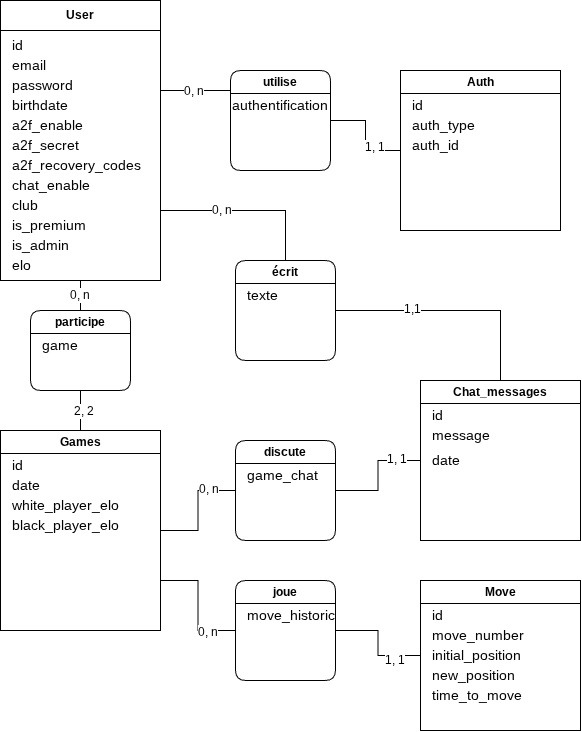

The diagram above was exported from draw.io. Its source (the exported page's mxGraphModel, read from the mxfile embedded in the PNG):
<mxGraphModel dx="830" dy="976" grid="1" gridSize="10" guides="1" tooltips="1" connect="1" arrows="1" fold="1" page="1" pageScale="1" pageWidth="850" pageHeight="1100" math="0" shadow="0">
  <root>
    <mxCell id="0" />
    <mxCell id="1" parent="0" />
    <mxCell id="ZWcWDa963CmJr8eaV9Mp-1" edge="1" parent="1" style="edgeStyle=orthogonalEdgeStyle;rounded=0;orthogonalLoop=1;jettySize=auto;html=1;endArrow=none;endFill=0;entryX=0;entryY=0.5;entryDx=0;entryDy=0;" target="ZWcWDa963CmJr8eaV9Mp-20">
      <mxGeometry relative="1" as="geometry">
        <Array as="points">
          <mxPoint x="300.0020589470864" y="100.00378677368167" />
        </Array>
        <mxPoint x="300.0020589470864" y="100.00378677368167" as="sourcePoint" />
        <mxPoint x="370.0020589470864" y="43.00378677368167" as="targetPoint" />
      </mxGeometry>
    </mxCell>
    <mxCell id="ZWcWDa963CmJr8eaV9Mp-55" connectable="0" parent="ZWcWDa963CmJr8eaV9Mp-1" style="edgeLabel;html=1;align=center;verticalAlign=middle;resizable=0;points=[];fontSize=12;" value="0, n" vertex="1">
      <mxGeometry relative="1" x="-0.3528" as="geometry">
        <mxPoint as="offset" />
      </mxGeometry>
    </mxCell>
    <mxCell id="ZWcWDa963CmJr8eaV9Mp-122" edge="1" parent="1" source="ZWcWDa963CmJr8eaV9Mp-123" style="edgeStyle=orthogonalEdgeStyle;rounded=0;orthogonalLoop=1;jettySize=auto;html=1;exitX=0.5;exitY=1;exitDx=0;exitDy=0;entryX=0.5;entryY=0;entryDx=0;entryDy=0;fontSize=12;startSize=8;endSize=8;endArrow=none;endFill=0;" target="ZWcWDa963CmJr8eaV9Mp-24">
      <mxGeometry relative="1" as="geometry" />
    </mxCell>
    <mxCell id="ZWcWDa963CmJr8eaV9Mp-130" connectable="0" parent="ZWcWDa963CmJr8eaV9Mp-122" style="edgeLabel;html=1;align=center;verticalAlign=middle;resizable=0;points=[];fontSize=12;" value="2, 2" vertex="1">
      <mxGeometry relative="1" x="0.0466" y="2" as="geometry">
        <mxPoint as="offset" />
      </mxGeometry>
    </mxCell>
    <mxCell id="ZWcWDa963CmJr8eaV9Mp-2" parent="1" style="swimlane;whiteSpace=wrap;html=1;startSize=30;" value="User" vertex="1">
      <mxGeometry height="280" width="160" x="140" y="10" as="geometry" />
    </mxCell>
    <mxCell id="ZWcWDa963CmJr8eaV9Mp-3" parent="ZWcWDa963CmJr8eaV9Mp-2" style="text;html=1;whiteSpace=wrap;strokeColor=none;fillColor=none;align=left;verticalAlign=middle;rounded=0;fontSize=14;" value="id" vertex="1">
      <mxGeometry height="30" width="60" x="10" y="30" as="geometry" />
    </mxCell>
    <mxCell id="ZWcWDa963CmJr8eaV9Mp-4" parent="ZWcWDa963CmJr8eaV9Mp-2" style="text;html=1;whiteSpace=wrap;strokeColor=none;fillColor=none;align=left;verticalAlign=middle;rounded=0;fontSize=14;" value="email" vertex="1">
      <mxGeometry height="30" width="60" x="10" y="50" as="geometry" />
    </mxCell>
    <mxCell id="ZWcWDa963CmJr8eaV9Mp-5" parent="ZWcWDa963CmJr8eaV9Mp-2" style="text;html=1;whiteSpace=wrap;strokeColor=none;fillColor=none;align=left;verticalAlign=middle;rounded=0;fontSize=14;" value="password" vertex="1">
      <mxGeometry height="30" width="60" x="10" y="70" as="geometry" />
    </mxCell>
    <mxCell id="ZWcWDa963CmJr8eaV9Mp-6" parent="ZWcWDa963CmJr8eaV9Mp-2" style="text;html=1;whiteSpace=wrap;strokeColor=none;fillColor=none;align=left;verticalAlign=middle;rounded=0;fontSize=14;" value="birthdate" vertex="1">
      <mxGeometry height="30" width="60" x="10" y="90" as="geometry" />
    </mxCell>
    <mxCell id="ZWcWDa963CmJr8eaV9Mp-7" parent="ZWcWDa963CmJr8eaV9Mp-2" style="text;html=1;whiteSpace=wrap;strokeColor=none;fillColor=none;align=left;verticalAlign=middle;rounded=0;fontSize=14;" value="a2f_enable" vertex="1">
      <mxGeometry height="30" width="60" x="10" y="110" as="geometry" />
    </mxCell>
    <mxCell id="ZWcWDa963CmJr8eaV9Mp-8" parent="ZWcWDa963CmJr8eaV9Mp-2" style="text;html=1;whiteSpace=wrap;strokeColor=none;fillColor=none;align=left;verticalAlign=middle;rounded=0;fontSize=14;" value="a2f_secret" vertex="1">
      <mxGeometry height="30" width="60" x="10" y="130" as="geometry" />
    </mxCell>
    <mxCell id="ZWcWDa963CmJr8eaV9Mp-9" parent="ZWcWDa963CmJr8eaV9Mp-2" style="text;html=1;whiteSpace=wrap;strokeColor=none;fillColor=none;align=left;verticalAlign=middle;rounded=0;fontSize=14;" value="a2f_recovery_codes" vertex="1">
      <mxGeometry height="30" width="60" x="10" y="150" as="geometry" />
    </mxCell>
    <mxCell id="ZWcWDa963CmJr8eaV9Mp-10" parent="ZWcWDa963CmJr8eaV9Mp-2" style="text;html=1;whiteSpace=wrap;strokeColor=none;fillColor=none;align=left;verticalAlign=middle;rounded=0;fontSize=14;" value="chat_enable" vertex="1">
      <mxGeometry height="30" width="60" x="10" y="170" as="geometry" />
    </mxCell>
    <mxCell id="ZWcWDa963CmJr8eaV9Mp-11" parent="ZWcWDa963CmJr8eaV9Mp-2" style="text;html=1;whiteSpace=wrap;strokeColor=none;fillColor=none;align=left;verticalAlign=middle;rounded=0;fontSize=14;" value="club" vertex="1">
      <mxGeometry height="30" width="60" x="10" y="190" as="geometry" />
    </mxCell>
    <mxCell id="ZWcWDa963CmJr8eaV9Mp-12" parent="ZWcWDa963CmJr8eaV9Mp-2" style="text;html=1;whiteSpace=wrap;strokeColor=none;fillColor=none;align=left;verticalAlign=middle;rounded=0;fontSize=14;" value="is_premium" vertex="1">
      <mxGeometry height="30" width="60" x="10" y="210" as="geometry" />
    </mxCell>
    <mxCell id="ZWcWDa963CmJr8eaV9Mp-13" parent="ZWcWDa963CmJr8eaV9Mp-2" style="text;html=1;whiteSpace=wrap;strokeColor=none;fillColor=none;align=left;verticalAlign=middle;rounded=0;fontSize=14;" value="is_admin" vertex="1">
      <mxGeometry height="30" width="60" x="10" y="230" as="geometry" />
    </mxCell>
    <mxCell id="ZWcWDa963CmJr8eaV9Mp-217" parent="ZWcWDa963CmJr8eaV9Mp-2" style="text;html=1;whiteSpace=wrap;strokeColor=none;fillColor=none;align=left;verticalAlign=middle;rounded=0;fontSize=14;" value="elo" vertex="1">
      <mxGeometry height="30" width="60" x="10" y="250" as="geometry" />
    </mxCell>
    <mxCell id="ZWcWDa963CmJr8eaV9Mp-14" parent="1" style="swimlane;whiteSpace=wrap;html=1;" value="Auth" vertex="1">
      <mxGeometry height="160" width="160" x="540.0020589470864" y="80.00378677368167" as="geometry" />
    </mxCell>
    <mxCell id="ZWcWDa963CmJr8eaV9Mp-15" parent="ZWcWDa963CmJr8eaV9Mp-14" style="text;html=1;whiteSpace=wrap;strokeColor=none;fillColor=none;align=left;verticalAlign=middle;rounded=0;fontSize=14;" value="id" vertex="1">
      <mxGeometry height="30" width="60" x="10" y="20" as="geometry" />
    </mxCell>
    <mxCell id="ZWcWDa963CmJr8eaV9Mp-16" parent="ZWcWDa963CmJr8eaV9Mp-14" style="text;html=1;whiteSpace=wrap;strokeColor=none;fillColor=none;align=left;verticalAlign=middle;rounded=0;fontSize=14;" value="auth_type" vertex="1">
      <mxGeometry height="30" width="60" x="10" y="40" as="geometry" />
    </mxCell>
    <mxCell id="ZWcWDa963CmJr8eaV9Mp-17" parent="ZWcWDa963CmJr8eaV9Mp-14" style="text;html=1;whiteSpace=wrap;strokeColor=none;fillColor=none;align=left;verticalAlign=middle;rounded=0;fontSize=14;" value="auth_id" vertex="1">
      <mxGeometry height="30" width="60" x="10" y="60" as="geometry" />
    </mxCell>
    <mxCell id="ZWcWDa963CmJr8eaV9Mp-19" edge="1" parent="1" source="ZWcWDa963CmJr8eaV9Mp-20" style="edgeStyle=orthogonalEdgeStyle;rounded=0;orthogonalLoop=1;jettySize=auto;html=1;exitX=1;exitY=0.5;exitDx=0;exitDy=0;entryX=0;entryY=0.5;entryDx=0;entryDy=0;endArrow=none;endFill=0;" target="ZWcWDa963CmJr8eaV9Mp-14">
      <mxGeometry relative="1" as="geometry" />
    </mxCell>
    <mxCell id="ZWcWDa963CmJr8eaV9Mp-56" connectable="0" parent="ZWcWDa963CmJr8eaV9Mp-19" style="edgeLabel;html=1;align=center;verticalAlign=middle;resizable=0;points=[];fontSize=12;" value="1, 1" vertex="1">
      <mxGeometry relative="1" x="0.4664" y="4" as="geometry">
        <mxPoint as="offset" />
      </mxGeometry>
    </mxCell>
    <mxCell id="ZWcWDa963CmJr8eaV9Mp-20" parent="1" style="swimlane;whiteSpace=wrap;html=1;rounded=1;" value="utilise" vertex="1">
      <mxGeometry height="100" width="100" x="370.0020589470864" y="80.00378677368167" as="geometry" />
    </mxCell>
    <mxCell id="ZWcWDa963CmJr8eaV9Mp-21" parent="ZWcWDa963CmJr8eaV9Mp-20" style="text;html=1;whiteSpace=wrap;strokeColor=none;fillColor=none;align=left;verticalAlign=middle;rounded=0;fontSize=14;" value="authentification" vertex="1">
      <mxGeometry height="30" width="60" y="20" as="geometry" />
    </mxCell>
    <mxCell id="ZWcWDa963CmJr8eaV9Mp-22" edge="1" parent="1" source="ZWcWDa963CmJr8eaV9Mp-24" style="edgeStyle=orthogonalEdgeStyle;rounded=0;orthogonalLoop=1;jettySize=auto;html=1;exitX=1;exitY=0.5;exitDx=0;exitDy=0;entryX=0;entryY=0.5;entryDx=0;entryDy=0;endArrow=none;endFill=0;" target="ZWcWDa963CmJr8eaV9Mp-33">
      <mxGeometry relative="1" as="geometry" />
    </mxCell>
    <mxCell id="ZWcWDa963CmJr8eaV9Mp-51" connectable="0" parent="ZWcWDa963CmJr8eaV9Mp-22" style="edgeLabel;html=1;align=center;verticalAlign=middle;resizable=0;points=[];fontSize=12;" value="0, n" vertex="1">
      <mxGeometry relative="1" x="0.5122" y="2" as="geometry">
        <mxPoint as="offset" />
      </mxGeometry>
    </mxCell>
    <mxCell id="ZWcWDa963CmJr8eaV9Mp-23" edge="1" parent="1" source="ZWcWDa963CmJr8eaV9Mp-24" style="edgeStyle=orthogonalEdgeStyle;rounded=0;orthogonalLoop=1;jettySize=auto;html=1;exitX=1;exitY=0.75;exitDx=0;exitDy=0;entryX=0;entryY=0.5;entryDx=0;entryDy=0;endArrow=none;endFill=0;" target="ZWcWDa963CmJr8eaV9Mp-49">
      <mxGeometry relative="1" as="geometry" />
    </mxCell>
    <mxCell id="ZWcWDa963CmJr8eaV9Mp-53" connectable="0" parent="ZWcWDa963CmJr8eaV9Mp-23" style="edgeLabel;html=1;align=center;verticalAlign=middle;resizable=0;points=[];fontSize=12;" value="0, n" vertex="1">
      <mxGeometry relative="1" x="0.5343" y="-1" as="geometry">
        <mxPoint as="offset" />
      </mxGeometry>
    </mxCell>
    <mxCell id="ZWcWDa963CmJr8eaV9Mp-24" parent="1" style="swimlane;whiteSpace=wrap;html=1;" value="Games" vertex="1">
      <mxGeometry height="200" width="160" x="140.00205894708634" y="440.00378677368167" as="geometry" />
    </mxCell>
    <mxCell id="ZWcWDa963CmJr8eaV9Mp-25" parent="ZWcWDa963CmJr8eaV9Mp-24" style="text;html=1;whiteSpace=wrap;strokeColor=none;fillColor=none;align=left;verticalAlign=middle;rounded=0;fontSize=14;" value="id" vertex="1">
      <mxGeometry height="30" width="60" x="10" y="20" as="geometry" />
    </mxCell>
    <mxCell id="ZWcWDa963CmJr8eaV9Mp-28" parent="ZWcWDa963CmJr8eaV9Mp-24" style="text;html=1;whiteSpace=wrap;strokeColor=none;fillColor=none;align=left;verticalAlign=middle;rounded=0;fontSize=14;" value="date" vertex="1">
      <mxGeometry height="30" width="60" x="10" y="40" as="geometry" />
    </mxCell>
    <mxCell id="ZWcWDa963CmJr8eaV9Mp-30" parent="ZWcWDa963CmJr8eaV9Mp-24" style="text;html=1;whiteSpace=wrap;strokeColor=none;fillColor=none;align=left;verticalAlign=middle;rounded=0;fontSize=14;" value="white_player_elo" vertex="1">
      <mxGeometry height="30" width="60" x="10" y="60" as="geometry" />
    </mxCell>
    <mxCell id="ZWcWDa963CmJr8eaV9Mp-31" parent="ZWcWDa963CmJr8eaV9Mp-24" style="text;html=1;whiteSpace=wrap;strokeColor=none;fillColor=none;align=left;verticalAlign=middle;rounded=0;fontSize=14;" value="black_player_elo" vertex="1">
      <mxGeometry height="30" width="60" x="10" y="80" as="geometry" />
    </mxCell>
    <mxCell id="ZWcWDa963CmJr8eaV9Mp-32" edge="1" parent="1" source="ZWcWDa963CmJr8eaV9Mp-33" style="edgeStyle=orthogonalEdgeStyle;rounded=0;orthogonalLoop=1;jettySize=auto;html=1;exitX=1;exitY=0.5;exitDx=0;exitDy=0;entryX=0;entryY=0.5;entryDx=0;entryDy=0;endArrow=none;endFill=0;" target="ZWcWDa963CmJr8eaV9Mp-35">
      <mxGeometry relative="1" as="geometry" />
    </mxCell>
    <mxCell id="ZWcWDa963CmJr8eaV9Mp-52" connectable="0" parent="ZWcWDa963CmJr8eaV9Mp-32" style="edgeLabel;html=1;align=center;verticalAlign=middle;resizable=0;points=[];fontSize=12;" value="1, 1" vertex="1">
      <mxGeometry relative="1" x="0.565" y="2" as="geometry">
        <mxPoint as="offset" />
      </mxGeometry>
    </mxCell>
    <mxCell id="ZWcWDa963CmJr8eaV9Mp-33" parent="1" style="swimlane;whiteSpace=wrap;html=1;rounded=1;startSize=23;" value="discute" vertex="1">
      <mxGeometry height="100" width="100" x="375.0020589470863" y="450.00378677368167" as="geometry" />
    </mxCell>
    <mxCell id="ZWcWDa963CmJr8eaV9Mp-34" parent="ZWcWDa963CmJr8eaV9Mp-33" style="text;html=1;whiteSpace=wrap;strokeColor=none;fillColor=none;align=left;verticalAlign=middle;rounded=0;fontSize=14;" value="game_chat" vertex="1">
      <mxGeometry height="30" width="60" x="10" y="20" as="geometry" />
    </mxCell>
    <mxCell id="ZWcWDa963CmJr8eaV9Mp-35" parent="1" style="swimlane;whiteSpace=wrap;html=1;startSize=23;" value="Chat_messages" vertex="1">
      <mxGeometry height="160" width="160" x="560.0020589470863" y="390.00378677368167" as="geometry" />
    </mxCell>
    <mxCell id="ZWcWDa963CmJr8eaV9Mp-36" parent="ZWcWDa963CmJr8eaV9Mp-35" style="text;html=1;whiteSpace=wrap;strokeColor=none;fillColor=none;align=left;verticalAlign=middle;rounded=0;fontSize=14;" value="id" vertex="1">
      <mxGeometry height="30" width="60" x="10" y="20" as="geometry" />
    </mxCell>
    <mxCell id="ZWcWDa963CmJr8eaV9Mp-37" parent="ZWcWDa963CmJr8eaV9Mp-35" style="text;html=1;whiteSpace=wrap;strokeColor=none;fillColor=none;align=left;verticalAlign=middle;rounded=0;fontSize=14;" value="message" vertex="1">
      <mxGeometry height="30" width="60" x="10" y="40" as="geometry" />
    </mxCell>
    <mxCell id="ZWcWDa963CmJr8eaV9Mp-38" parent="ZWcWDa963CmJr8eaV9Mp-35" style="text;html=1;whiteSpace=wrap;strokeColor=none;fillColor=none;align=left;verticalAlign=middle;rounded=0;fontSize=14;" value="date" vertex="1">
      <mxGeometry height="30" width="60" x="10" y="65" as="geometry" />
    </mxCell>
    <mxCell id="ZWcWDa963CmJr8eaV9Mp-41" parent="1" style="swimlane;whiteSpace=wrap;html=1;" value="Move" vertex="1">
      <mxGeometry height="150" width="160" x="560.0020589470863" y="590.0037867736817" as="geometry" />
    </mxCell>
    <mxCell id="ZWcWDa963CmJr8eaV9Mp-42" parent="ZWcWDa963CmJr8eaV9Mp-41" style="text;html=1;whiteSpace=wrap;strokeColor=none;fillColor=none;align=left;verticalAlign=middle;rounded=0;fontSize=14;" value="id" vertex="1">
      <mxGeometry height="30" width="60" x="10" y="20" as="geometry" />
    </mxCell>
    <mxCell id="ZWcWDa963CmJr8eaV9Mp-44" parent="ZWcWDa963CmJr8eaV9Mp-41" style="text;html=1;whiteSpace=wrap;strokeColor=none;fillColor=none;align=left;verticalAlign=middle;rounded=0;fontSize=14;" value="move_number" vertex="1">
      <mxGeometry height="30" width="60" x="10" y="40" as="geometry" />
    </mxCell>
    <mxCell id="ZWcWDa963CmJr8eaV9Mp-45" parent="ZWcWDa963CmJr8eaV9Mp-41" style="text;html=1;whiteSpace=wrap;strokeColor=none;fillColor=none;align=left;verticalAlign=middle;rounded=0;fontSize=14;" value="initial_position" vertex="1">
      <mxGeometry height="30" width="60" x="10" y="60" as="geometry" />
    </mxCell>
    <mxCell id="ZWcWDa963CmJr8eaV9Mp-46" parent="ZWcWDa963CmJr8eaV9Mp-41" style="text;html=1;whiteSpace=wrap;strokeColor=none;fillColor=none;align=left;verticalAlign=middle;rounded=0;fontSize=14;" value="new_position" vertex="1">
      <mxGeometry height="30" width="60" x="10" y="80" as="geometry" />
    </mxCell>
    <mxCell id="ZWcWDa963CmJr8eaV9Mp-47" parent="ZWcWDa963CmJr8eaV9Mp-41" style="text;html=1;whiteSpace=wrap;strokeColor=none;fillColor=none;align=left;verticalAlign=middle;rounded=0;fontSize=14;" value="time_to_move" vertex="1">
      <mxGeometry height="30" width="60" x="10" y="100" as="geometry" />
    </mxCell>
    <mxCell id="ZWcWDa963CmJr8eaV9Mp-48" edge="1" parent="1" source="ZWcWDa963CmJr8eaV9Mp-49" style="edgeStyle=orthogonalEdgeStyle;rounded=0;orthogonalLoop=1;jettySize=auto;html=1;exitX=1;exitY=0.5;exitDx=0;exitDy=0;entryX=0;entryY=0.5;entryDx=0;entryDy=0;endArrow=none;endFill=0;" target="ZWcWDa963CmJr8eaV9Mp-41">
      <mxGeometry relative="1" as="geometry" />
    </mxCell>
    <mxCell id="ZWcWDa963CmJr8eaV9Mp-54" connectable="0" parent="ZWcWDa963CmJr8eaV9Mp-48" style="edgeLabel;html=1;align=center;verticalAlign=middle;resizable=0;points=[];fontSize=12;" value="1, 1" vertex="1">
      <mxGeometry relative="1" x="0.5" y="-4" as="geometry">
        <mxPoint as="offset" />
      </mxGeometry>
    </mxCell>
    <mxCell id="ZWcWDa963CmJr8eaV9Mp-49" parent="1" style="swimlane;whiteSpace=wrap;html=1;rounded=1;startSize=23;" value="joue" vertex="1">
      <mxGeometry height="100" width="100" x="375.0020589470863" y="590.0037867736817" as="geometry" />
    </mxCell>
    <mxCell id="ZWcWDa963CmJr8eaV9Mp-50" parent="ZWcWDa963CmJr8eaV9Mp-49" style="text;html=1;whiteSpace=wrap;strokeColor=none;fillColor=none;align=left;verticalAlign=middle;rounded=0;fontSize=14;" value="move_historic" vertex="1">
      <mxGeometry height="30" width="60" x="10" y="20" as="geometry" />
    </mxCell>
    <mxCell id="ZWcWDa963CmJr8eaV9Mp-117" edge="1" parent="1" source="ZWcWDa963CmJr8eaV9Mp-113" style="edgeStyle=orthogonalEdgeStyle;rounded=0;orthogonalLoop=1;jettySize=auto;html=1;exitX=0.5;exitY=0;exitDx=0;exitDy=0;entryX=1;entryY=0.75;entryDx=0;entryDy=0;fontSize=12;startSize=8;endSize=8;endArrow=none;endFill=0;" target="ZWcWDa963CmJr8eaV9Mp-2">
      <mxGeometry relative="1" as="geometry" />
    </mxCell>
    <mxCell id="ZWcWDa963CmJr8eaV9Mp-121" connectable="0" parent="ZWcWDa963CmJr8eaV9Mp-117" style="edgeLabel;html=1;align=center;verticalAlign=middle;resizable=0;points=[];fontSize=12;" value="0, n" vertex="1">
      <mxGeometry relative="1" x="0.3179" y="-1" as="geometry">
        <mxPoint as="offset" />
      </mxGeometry>
    </mxCell>
    <mxCell id="ZWcWDa963CmJr8eaV9Mp-119" edge="1" parent="1" source="ZWcWDa963CmJr8eaV9Mp-113" style="edgeStyle=orthogonalEdgeStyle;rounded=0;orthogonalLoop=1;jettySize=auto;html=1;exitX=1;exitY=0.5;exitDx=0;exitDy=0;entryX=0.5;entryY=0;entryDx=0;entryDy=0;fontSize=12;startSize=8;endSize=8;endArrow=none;endFill=0;" target="ZWcWDa963CmJr8eaV9Mp-35">
      <mxGeometry relative="1" as="geometry" />
    </mxCell>
    <mxCell id="ZWcWDa963CmJr8eaV9Mp-120" connectable="0" parent="ZWcWDa963CmJr8eaV9Mp-119" style="edgeLabel;html=1;align=center;verticalAlign=middle;resizable=0;points=[];fontSize=12;" value="1,1" vertex="1">
      <mxGeometry relative="1" x="-0.3518" y="2" as="geometry">
        <mxPoint as="offset" />
      </mxGeometry>
    </mxCell>
    <mxCell id="ZWcWDa963CmJr8eaV9Mp-113" parent="1" style="swimlane;whiteSpace=wrap;html=1;rounded=1;startSize=23;" value="écrit" vertex="1">
      <mxGeometry height="100" width="100" x="375" y="270" as="geometry" />
    </mxCell>
    <mxCell id="ZWcWDa963CmJr8eaV9Mp-114" parent="ZWcWDa963CmJr8eaV9Mp-113" style="text;html=1;whiteSpace=wrap;strokeColor=none;fillColor=none;align=left;verticalAlign=middle;rounded=0;fontSize=14;" value="texte" vertex="1">
      <mxGeometry height="30" width="60" x="10" y="20" as="geometry" />
    </mxCell>
    <mxCell id="ZWcWDa963CmJr8eaV9Mp-125" edge="1" parent="1" source="ZWcWDa963CmJr8eaV9Mp-2" style="edgeStyle=orthogonalEdgeStyle;rounded=0;orthogonalLoop=1;jettySize=auto;html=1;exitX=0.5;exitY=1;exitDx=0;exitDy=0;entryX=0.5;entryY=0;entryDx=0;entryDy=0;fontSize=12;startSize=8;endSize=8;endArrow=none;endFill=0;" target="ZWcWDa963CmJr8eaV9Mp-123" value="">
      <mxGeometry relative="1" as="geometry">
        <mxPoint x="220" y="270" as="sourcePoint" />
        <mxPoint x="210" y="440" as="targetPoint" />
      </mxGeometry>
    </mxCell>
    <mxCell id="ZWcWDa963CmJr8eaV9Mp-129" connectable="0" parent="ZWcWDa963CmJr8eaV9Mp-125" style="edgeLabel;html=1;align=center;verticalAlign=middle;resizable=0;points=[];fontSize=12;" value="0, n" vertex="1">
      <mxGeometry relative="1" x="-0.0443" y="-3" as="geometry">
        <mxPoint x="1" as="offset" />
      </mxGeometry>
    </mxCell>
    <mxCell id="ZWcWDa963CmJr8eaV9Mp-123" parent="1" style="swimlane;whiteSpace=wrap;html=1;rounded=1;startSize=23;" value="participe" vertex="1">
      <mxGeometry height="80" width="100" x="170" y="320" as="geometry" />
    </mxCell>
    <mxCell id="ZWcWDa963CmJr8eaV9Mp-124" parent="ZWcWDa963CmJr8eaV9Mp-123" style="text;html=1;whiteSpace=wrap;strokeColor=none;fillColor=none;align=left;verticalAlign=middle;rounded=0;fontSize=14;" value="game" vertex="1">
      <mxGeometry height="30" width="60" x="10" y="20" as="geometry" />
    </mxCell>
  </root>
</mxGraphModel>